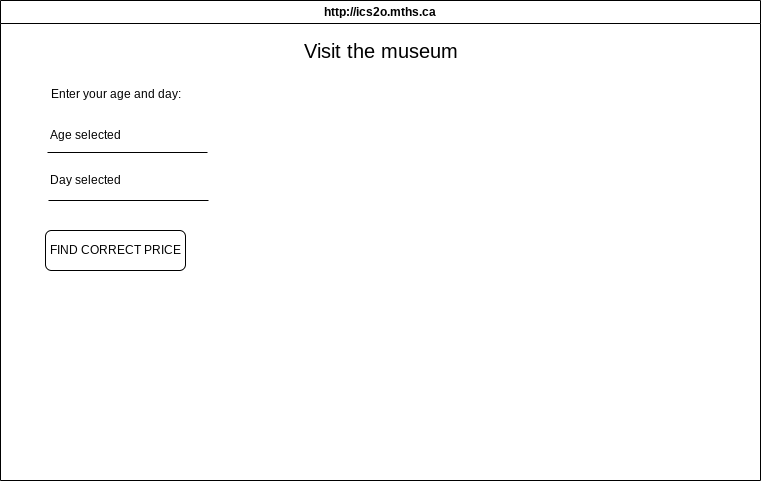

The diagram above was exported from draw.io. Its source (the exported page's mxGraphModel, read from the mxfile embedded in the PNG):
<mxGraphModel dx="1099" dy="589" grid="1" gridSize="10" guides="1" tooltips="1" connect="1" arrows="1" fold="1" page="1" pageScale="1" pageWidth="850" pageHeight="1100" math="0" shadow="0">
  <root>
    <mxCell id="0" />
    <mxCell id="1" parent="0" />
    <mxCell id="7" value="http://ics2o.mths.ca" style="swimlane;whiteSpace=wrap;html=1;" parent="1" vertex="1">
      <mxGeometry x="40" y="40" width="760" height="480" as="geometry" />
    </mxCell>
    <mxCell id="8" value="&lt;font style=&quot;font-size: 20px;&quot;&gt;Visit the museum&lt;/font&gt;" style="text;html=1;align=center;verticalAlign=middle;resizable=0;points=[];autosize=1;strokeColor=none;fillColor=none;" vertex="1" parent="7">
      <mxGeometry x="290" y="30" width="180" height="40" as="geometry" />
    </mxCell>
    <mxCell id="9" value="&lt;font style=&quot;font-size: 12px;&quot;&gt;Enter your age and day:&lt;/font&gt;" style="text;html=1;align=center;verticalAlign=middle;resizable=0;points=[];autosize=1;strokeColor=none;fillColor=none;fontSize=20;" vertex="1" parent="7">
      <mxGeometry x="40" y="70" width="150" height="40" as="geometry" />
    </mxCell>
    <mxCell id="10" value="Age selected" style="text;html=1;align=center;verticalAlign=middle;resizable=0;points=[];autosize=1;strokeColor=none;fillColor=none;fontSize=12;" vertex="1" parent="7">
      <mxGeometry x="40" y="120" width="90" height="30" as="geometry" />
    </mxCell>
    <mxCell id="11" value="Day selected" style="text;html=1;align=center;verticalAlign=middle;resizable=0;points=[];autosize=1;strokeColor=none;fillColor=none;fontSize=12;" vertex="1" parent="7">
      <mxGeometry x="40" y="165" width="90" height="30" as="geometry" />
    </mxCell>
    <mxCell id="14" value="FIND CORRECT PRICE" style="rounded=1;whiteSpace=wrap;html=1;fontSize=12;" vertex="1" parent="7">
      <mxGeometry x="45" y="230" width="140" height="40" as="geometry" />
    </mxCell>
    <mxCell id="12" value="" style="endArrow=none;html=1;fontSize=12;" edge="1" parent="1">
      <mxGeometry width="50" height="50" relative="1" as="geometry">
        <mxPoint x="87" y="192" as="sourcePoint" />
        <mxPoint x="247" y="192" as="targetPoint" />
      </mxGeometry>
    </mxCell>
    <mxCell id="13" value="" style="endArrow=none;html=1;fontSize=12;" edge="1" parent="1">
      <mxGeometry width="50" height="50" relative="1" as="geometry">
        <mxPoint x="88" y="240" as="sourcePoint" />
        <mxPoint x="248" y="240" as="targetPoint" />
      </mxGeometry>
    </mxCell>
  </root>
</mxGraphModel>